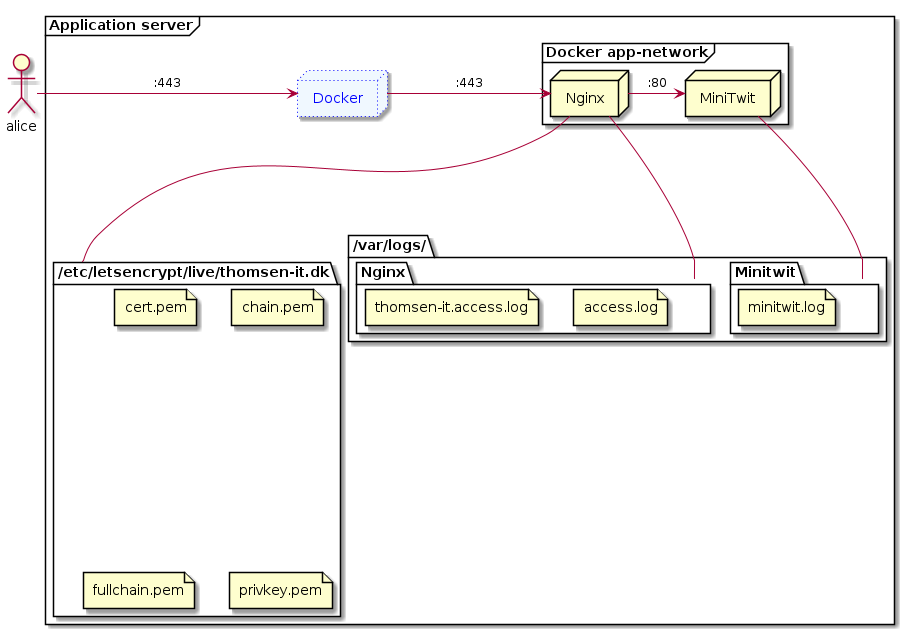

The diagram above was rendered by PlantUML. Its source (embedded in the PNG):
@startuml deployment
actor alice as a
frame "Application server" {

  node  Docker #aliceblue;line:blue;line.dotted;text:blue
  frame "Docker app-network" {
    node Nginx
    node MiniTwit
  }

  folder "/etc/letsencrypt/live/thomsen-it.dk" as certs {
    file "cert.pem"
    file "chain.pem"
    file "fullchain.pem"
    file "privkey.pem"
  }

  folder "/var/logs/" as logs {
    folder "Nginx" as NginxLog {
      file "access.log"
      file "thomsen-it.access.log"
    }
    folder "Minitwit" as miniTwitLogs {
      file "minitwit.log" 
    }
  }

a -> Docker : ":443"
Docker-> Nginx : ":443"
Nginx -> MiniTwit: ":80"
Nginx -- certs
Nginx -- NginxLog
MiniTwit -- miniTwitLogs
}
@enduml